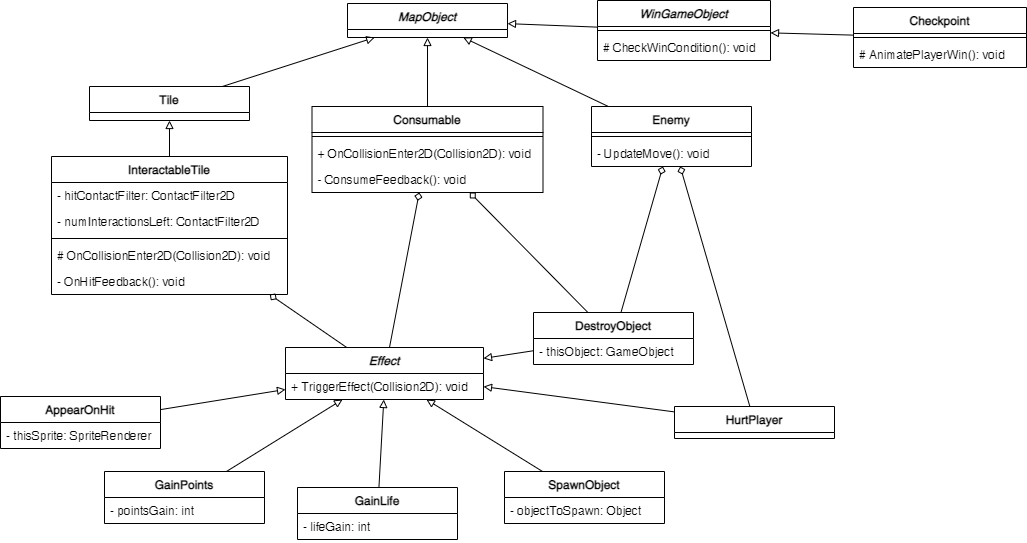

The diagram above was exported from draw.io. Its source (the exported page's mxGraphModel, read from the mxfile embedded in the PNG):
<mxGraphModel dx="1422" dy="865" grid="0" gridSize="10" guides="1" tooltips="1" connect="1" arrows="1" fold="1" page="0" pageScale="1" pageWidth="850" pageHeight="1100" math="0" shadow="0">
  <root>
    <mxCell id="0" />
    <mxCell id="1" parent="0" />
    <mxCell id="wg1gTFjGBbmrld---sxA-1" value="MapObject" style="swimlane;fontStyle=3;align=center;verticalAlign=top;childLayout=stackLayout;horizontal=1;startSize=26;horizontalStack=0;resizeParent=1;resizeParentMax=0;resizeLast=0;collapsible=1;marginBottom=0;" parent="1" vertex="1">
      <mxGeometry x="547" y="241" width="160" height="34" as="geometry" />
    </mxCell>
    <mxCell id="wg1gTFjGBbmrld---sxA-50" style="edgeStyle=none;rounded=0;orthogonalLoop=1;jettySize=auto;html=1;startArrow=none;startFill=0;endArrow=block;endFill=0;" parent="1" source="wg1gTFjGBbmrld---sxA-5" target="wg1gTFjGBbmrld---sxA-1" edge="1">
      <mxGeometry relative="1" as="geometry" />
    </mxCell>
    <mxCell id="wg1gTFjGBbmrld---sxA-5" value="Tile" style="swimlane;fontStyle=1;align=center;verticalAlign=top;childLayout=stackLayout;horizontal=1;startSize=26;horizontalStack=0;resizeParent=1;resizeParentMax=0;resizeLast=0;collapsible=1;marginBottom=0;" parent="1" vertex="1">
      <mxGeometry x="289" y="324" width="160" height="34" as="geometry" />
    </mxCell>
    <mxCell id="wg1gTFjGBbmrld---sxA-48" style="edgeStyle=none;rounded=0;orthogonalLoop=1;jettySize=auto;html=1;startArrow=diamond;startFill=0;endArrow=none;endFill=0;" parent="1" source="wg1gTFjGBbmrld---sxA-9" target="wg1gTFjGBbmrld---sxA-13" edge="1">
      <mxGeometry relative="1" as="geometry" />
    </mxCell>
    <mxCell id="wg1gTFjGBbmrld---sxA-49" style="edgeStyle=none;rounded=0;orthogonalLoop=1;jettySize=auto;html=1;startArrow=none;startFill=0;endArrow=block;endFill=0;" parent="1" source="wg1gTFjGBbmrld---sxA-9" target="wg1gTFjGBbmrld---sxA-5" edge="1">
      <mxGeometry relative="1" as="geometry" />
    </mxCell>
    <mxCell id="wg1gTFjGBbmrld---sxA-9" value="InteractableTile" style="swimlane;fontStyle=1;align=center;verticalAlign=top;childLayout=stackLayout;horizontal=1;startSize=26;horizontalStack=0;resizeParent=1;resizeParentMax=0;resizeLast=0;collapsible=1;marginBottom=0;" parent="1" vertex="1">
      <mxGeometry x="251" y="394" width="236" height="138" as="geometry" />
    </mxCell>
    <mxCell id="wg1gTFjGBbmrld---sxA-10" value="- hitContactFilter: ContactFilter2D" style="text;strokeColor=none;fillColor=none;align=left;verticalAlign=top;spacingLeft=4;spacingRight=4;overflow=hidden;rotatable=0;points=[[0,0.5],[1,0.5]];portConstraint=eastwest;" parent="wg1gTFjGBbmrld---sxA-9" vertex="1">
      <mxGeometry y="26" width="236" height="26" as="geometry" />
    </mxCell>
    <mxCell id="7zPeiAmTDNcZlnCqpqEi-1" value="- numInteractionsLeft: ContactFilter2D" style="text;strokeColor=none;fillColor=none;align=left;verticalAlign=top;spacingLeft=4;spacingRight=4;overflow=hidden;rotatable=0;points=[[0,0.5],[1,0.5]];portConstraint=eastwest;" parent="wg1gTFjGBbmrld---sxA-9" vertex="1">
      <mxGeometry y="52" width="236" height="26" as="geometry" />
    </mxCell>
    <mxCell id="wg1gTFjGBbmrld---sxA-11" value="" style="line;strokeWidth=1;fillColor=none;align=left;verticalAlign=middle;spacingTop=-1;spacingLeft=3;spacingRight=3;rotatable=0;labelPosition=right;points=[];portConstraint=eastwest;" parent="wg1gTFjGBbmrld---sxA-9" vertex="1">
      <mxGeometry y="78" width="236" height="8" as="geometry" />
    </mxCell>
    <mxCell id="wg1gTFjGBbmrld---sxA-12" value="# OnCollisionEnter2D(Collision2D): void" style="text;strokeColor=none;fillColor=none;align=left;verticalAlign=top;spacingLeft=4;spacingRight=4;overflow=hidden;rotatable=0;points=[[0,0.5],[1,0.5]];portConstraint=eastwest;" parent="wg1gTFjGBbmrld---sxA-9" vertex="1">
      <mxGeometry y="86" width="236" height="26" as="geometry" />
    </mxCell>
    <mxCell id="wg1gTFjGBbmrld---sxA-67" value="- OnHitFeedback(): void" style="text;strokeColor=none;fillColor=none;align=left;verticalAlign=top;spacingLeft=4;spacingRight=4;overflow=hidden;rotatable=0;points=[[0,0.5],[1,0.5]];portConstraint=eastwest;" parent="wg1gTFjGBbmrld---sxA-9" vertex="1">
      <mxGeometry y="112" width="236" height="26" as="geometry" />
    </mxCell>
    <mxCell id="wg1gTFjGBbmrld---sxA-13" value="Effect" style="swimlane;fontStyle=3;align=center;verticalAlign=top;childLayout=stackLayout;horizontal=1;startSize=26;horizontalStack=0;resizeParent=1;resizeParentMax=0;resizeLast=0;collapsible=1;marginBottom=0;" parent="1" vertex="1">
      <mxGeometry x="485" y="585" width="198" height="52" as="geometry" />
    </mxCell>
    <mxCell id="wg1gTFjGBbmrld---sxA-16" value="+ TriggerEffect(Collision2D): void" style="text;strokeColor=none;fillColor=none;align=left;verticalAlign=top;spacingLeft=4;spacingRight=4;overflow=hidden;rotatable=0;points=[[0,0.5],[1,0.5]];portConstraint=eastwest;" parent="wg1gTFjGBbmrld---sxA-13" vertex="1">
      <mxGeometry y="26" width="198" height="26" as="geometry" />
    </mxCell>
    <mxCell id="wg1gTFjGBbmrld---sxA-47" style="rounded=0;orthogonalLoop=1;jettySize=auto;html=1;endArrow=none;endFill=0;startArrow=diamond;startFill=0;" parent="1" source="wg1gTFjGBbmrld---sxA-17" target="wg1gTFjGBbmrld---sxA-13" edge="1">
      <mxGeometry relative="1" as="geometry" />
    </mxCell>
    <mxCell id="wg1gTFjGBbmrld---sxA-52" style="edgeStyle=none;rounded=0;orthogonalLoop=1;jettySize=auto;html=1;startArrow=none;startFill=0;endArrow=block;endFill=0;" parent="1" source="wg1gTFjGBbmrld---sxA-17" target="wg1gTFjGBbmrld---sxA-1" edge="1">
      <mxGeometry relative="1" as="geometry" />
    </mxCell>
    <mxCell id="wg1gTFjGBbmrld---sxA-88" style="edgeStyle=none;rounded=0;orthogonalLoop=1;jettySize=auto;html=1;startArrow=diamond;startFill=0;endArrow=none;endFill=0;" parent="1" source="wg1gTFjGBbmrld---sxA-17" target="wg1gTFjGBbmrld---sxA-80" edge="1">
      <mxGeometry relative="1" as="geometry" />
    </mxCell>
    <mxCell id="wg1gTFjGBbmrld---sxA-17" value="Consumable" style="swimlane;fontStyle=1;align=center;verticalAlign=top;childLayout=stackLayout;horizontal=1;startSize=26;horizontalStack=0;resizeParent=1;resizeParentMax=0;resizeLast=0;collapsible=1;marginBottom=0;" parent="1" vertex="1">
      <mxGeometry x="511.5" y="344" width="231" height="86" as="geometry" />
    </mxCell>
    <mxCell id="wg1gTFjGBbmrld---sxA-19" value="" style="line;strokeWidth=1;fillColor=none;align=left;verticalAlign=middle;spacingTop=-1;spacingLeft=3;spacingRight=3;rotatable=0;labelPosition=right;points=[];portConstraint=eastwest;" parent="wg1gTFjGBbmrld---sxA-17" vertex="1">
      <mxGeometry y="26" width="231" height="8" as="geometry" />
    </mxCell>
    <mxCell id="wg1gTFjGBbmrld---sxA-20" value="+ OnCollisionEnter2D(Collision2D): void" style="text;strokeColor=none;fillColor=none;align=left;verticalAlign=top;spacingLeft=4;spacingRight=4;overflow=hidden;rotatable=0;points=[[0,0.5],[1,0.5]];portConstraint=eastwest;" parent="wg1gTFjGBbmrld---sxA-17" vertex="1">
      <mxGeometry y="34" width="231" height="26" as="geometry" />
    </mxCell>
    <mxCell id="wg1gTFjGBbmrld---sxA-68" value="- ConsumeFeedback(): void" style="text;strokeColor=none;fillColor=none;align=left;verticalAlign=top;spacingLeft=4;spacingRight=4;overflow=hidden;rotatable=0;points=[[0,0.5],[1,0.5]];portConstraint=eastwest;" parent="wg1gTFjGBbmrld---sxA-17" vertex="1">
      <mxGeometry y="60" width="231" height="26" as="geometry" />
    </mxCell>
    <mxCell id="wg1gTFjGBbmrld---sxA-51" style="edgeStyle=none;rounded=0;orthogonalLoop=1;jettySize=auto;html=1;startArrow=none;startFill=0;endArrow=block;endFill=0;" parent="1" source="wg1gTFjGBbmrld---sxA-21" target="wg1gTFjGBbmrld---sxA-1" edge="1">
      <mxGeometry relative="1" as="geometry" />
    </mxCell>
    <mxCell id="wg1gTFjGBbmrld---sxA-85" style="edgeStyle=none;rounded=0;orthogonalLoop=1;jettySize=auto;html=1;startArrow=diamond;startFill=0;endArrow=none;endFill=0;" parent="1" source="wg1gTFjGBbmrld---sxA-21" target="wg1gTFjGBbmrld---sxA-80" edge="1">
      <mxGeometry relative="1" as="geometry" />
    </mxCell>
    <mxCell id="wg1gTFjGBbmrld---sxA-86" style="edgeStyle=none;rounded=0;orthogonalLoop=1;jettySize=auto;html=1;startArrow=diamond;startFill=0;endArrow=none;endFill=0;" parent="1" source="wg1gTFjGBbmrld---sxA-21" target="wg1gTFjGBbmrld---sxA-45" edge="1">
      <mxGeometry relative="1" as="geometry" />
    </mxCell>
    <mxCell id="wg1gTFjGBbmrld---sxA-21" value="Enemy" style="swimlane;fontStyle=1;align=center;verticalAlign=top;childLayout=stackLayout;horizontal=1;startSize=26;horizontalStack=0;resizeParent=1;resizeParentMax=0;resizeLast=0;collapsible=1;marginBottom=0;" parent="1" vertex="1">
      <mxGeometry x="791" y="344" width="160" height="60" as="geometry" />
    </mxCell>
    <mxCell id="wg1gTFjGBbmrld---sxA-23" value="" style="line;strokeWidth=1;fillColor=none;align=left;verticalAlign=middle;spacingTop=-1;spacingLeft=3;spacingRight=3;rotatable=0;labelPosition=right;points=[];portConstraint=eastwest;" parent="wg1gTFjGBbmrld---sxA-21" vertex="1">
      <mxGeometry y="26" width="160" height="8" as="geometry" />
    </mxCell>
    <mxCell id="wg1gTFjGBbmrld---sxA-24" value="- UpdateMove(): void" style="text;strokeColor=none;fillColor=none;align=left;verticalAlign=top;spacingLeft=4;spacingRight=4;overflow=hidden;rotatable=0;points=[[0,0.5],[1,0.5]];portConstraint=eastwest;" parent="wg1gTFjGBbmrld---sxA-21" vertex="1">
      <mxGeometry y="34" width="160" height="26" as="geometry" />
    </mxCell>
    <mxCell id="wg1gTFjGBbmrld---sxA-57" style="edgeStyle=none;rounded=0;orthogonalLoop=1;jettySize=auto;html=1;startArrow=none;startFill=0;endArrow=block;endFill=0;" parent="1" source="wg1gTFjGBbmrld---sxA-35" target="wg1gTFjGBbmrld---sxA-13" edge="1">
      <mxGeometry relative="1" as="geometry" />
    </mxCell>
    <mxCell id="wg1gTFjGBbmrld---sxA-35" value="AppearOnHit" style="swimlane;fontStyle=1;align=center;verticalAlign=top;childLayout=stackLayout;horizontal=1;startSize=26;horizontalStack=0;resizeParent=1;resizeParentMax=0;resizeLast=0;collapsible=1;marginBottom=0;" parent="1" vertex="1">
      <mxGeometry x="200" y="634" width="160" height="52" as="geometry" />
    </mxCell>
    <mxCell id="wg1gTFjGBbmrld---sxA-36" value="- thisSprite: SpriteRenderer" style="text;strokeColor=none;fillColor=none;align=left;verticalAlign=top;spacingLeft=4;spacingRight=4;overflow=hidden;rotatable=0;points=[[0,0.5],[1,0.5]];portConstraint=eastwest;" parent="wg1gTFjGBbmrld---sxA-35" vertex="1">
      <mxGeometry y="26" width="160" height="26" as="geometry" />
    </mxCell>
    <mxCell id="wg1gTFjGBbmrld---sxA-55" style="edgeStyle=none;rounded=0;orthogonalLoop=1;jettySize=auto;html=1;startArrow=none;startFill=0;endArrow=block;endFill=0;" parent="1" source="wg1gTFjGBbmrld---sxA-41" target="wg1gTFjGBbmrld---sxA-13" edge="1">
      <mxGeometry relative="1" as="geometry" />
    </mxCell>
    <mxCell id="wg1gTFjGBbmrld---sxA-41" value="SpawnObject" style="swimlane;fontStyle=1;align=center;verticalAlign=top;childLayout=stackLayout;horizontal=1;startSize=26;horizontalStack=0;resizeParent=1;resizeParentMax=0;resizeLast=0;collapsible=1;marginBottom=0;" parent="1" vertex="1">
      <mxGeometry x="704" y="709" width="160" height="52" as="geometry" />
    </mxCell>
    <mxCell id="wg1gTFjGBbmrld---sxA-42" value="- objectToSpawn: Object" style="text;strokeColor=none;fillColor=none;align=left;verticalAlign=top;spacingLeft=4;spacingRight=4;overflow=hidden;rotatable=0;points=[[0,0.5],[1,0.5]];portConstraint=eastwest;" parent="wg1gTFjGBbmrld---sxA-41" vertex="1">
      <mxGeometry y="26" width="160" height="26" as="geometry" />
    </mxCell>
    <mxCell id="wg1gTFjGBbmrld---sxA-54" style="edgeStyle=none;rounded=0;orthogonalLoop=1;jettySize=auto;html=1;startArrow=none;startFill=0;endArrow=block;endFill=0;" parent="1" source="wg1gTFjGBbmrld---sxA-43" target="wg1gTFjGBbmrld---sxA-13" edge="1">
      <mxGeometry relative="1" as="geometry" />
    </mxCell>
    <mxCell id="wg1gTFjGBbmrld---sxA-43" value="GainPoints" style="swimlane;fontStyle=1;align=center;verticalAlign=top;childLayout=stackLayout;horizontal=1;startSize=26;horizontalStack=0;resizeParent=1;resizeParentMax=0;resizeLast=0;collapsible=1;marginBottom=0;" parent="1" vertex="1">
      <mxGeometry x="304" y="709" width="160" height="52" as="geometry" />
    </mxCell>
    <mxCell id="wg1gTFjGBbmrld---sxA-44" value="- pointsGain: int" style="text;strokeColor=none;fillColor=none;align=left;verticalAlign=top;spacingLeft=4;spacingRight=4;overflow=hidden;rotatable=0;points=[[0,0.5],[1,0.5]];portConstraint=eastwest;" parent="wg1gTFjGBbmrld---sxA-43" vertex="1">
      <mxGeometry y="26" width="160" height="26" as="geometry" />
    </mxCell>
    <mxCell id="wg1gTFjGBbmrld---sxA-53" style="edgeStyle=none;rounded=0;orthogonalLoop=1;jettySize=auto;html=1;startArrow=none;startFill=0;endArrow=block;endFill=0;" parent="1" source="wg1gTFjGBbmrld---sxA-45" target="wg1gTFjGBbmrld---sxA-13" edge="1">
      <mxGeometry relative="1" as="geometry" />
    </mxCell>
    <mxCell id="wg1gTFjGBbmrld---sxA-45" value="HurtPlayer" style="swimlane;fontStyle=1;align=center;verticalAlign=top;childLayout=stackLayout;horizontal=1;startSize=26;horizontalStack=0;resizeParent=1;resizeParentMax=0;resizeLast=0;collapsible=1;marginBottom=0;" parent="1" vertex="1">
      <mxGeometry x="874" y="644" width="160" height="32" as="geometry" />
    </mxCell>
    <mxCell id="wg1gTFjGBbmrld---sxA-77" style="edgeStyle=none;rounded=0;orthogonalLoop=1;jettySize=auto;html=1;startArrow=none;startFill=0;endArrow=block;endFill=0;" parent="1" source="wg1gTFjGBbmrld---sxA-75" target="wg1gTFjGBbmrld---sxA-16" edge="1">
      <mxGeometry relative="1" as="geometry" />
    </mxCell>
    <mxCell id="wg1gTFjGBbmrld---sxA-75" value="GainLife" style="swimlane;fontStyle=1;align=center;verticalAlign=top;childLayout=stackLayout;horizontal=1;startSize=26;horizontalStack=0;resizeParent=1;resizeParentMax=0;resizeLast=0;collapsible=1;marginBottom=0;" parent="1" vertex="1">
      <mxGeometry x="497" y="725" width="160" height="52" as="geometry" />
    </mxCell>
    <mxCell id="wg1gTFjGBbmrld---sxA-76" value="- lifeGain: int" style="text;strokeColor=none;fillColor=none;align=left;verticalAlign=top;spacingLeft=4;spacingRight=4;overflow=hidden;rotatable=0;points=[[0,0.5],[1,0.5]];portConstraint=eastwest;" parent="wg1gTFjGBbmrld---sxA-75" vertex="1">
      <mxGeometry y="26" width="160" height="26" as="geometry" />
    </mxCell>
    <mxCell id="wg1gTFjGBbmrld---sxA-83" style="edgeStyle=none;rounded=0;orthogonalLoop=1;jettySize=auto;html=1;startArrow=none;startFill=0;endArrow=block;endFill=0;" parent="1" source="wg1gTFjGBbmrld---sxA-80" target="wg1gTFjGBbmrld---sxA-13" edge="1">
      <mxGeometry relative="1" as="geometry" />
    </mxCell>
    <mxCell id="wg1gTFjGBbmrld---sxA-80" value="DestroyObject" style="swimlane;fontStyle=1;align=center;verticalAlign=top;childLayout=stackLayout;horizontal=1;startSize=26;horizontalStack=0;resizeParent=1;resizeParentMax=0;resizeLast=0;collapsible=1;marginBottom=0;" parent="1" vertex="1">
      <mxGeometry x="733" y="550" width="160" height="52" as="geometry" />
    </mxCell>
    <mxCell id="wg1gTFjGBbmrld---sxA-81" value="- thisObject: GameObject" style="text;strokeColor=none;fillColor=none;align=left;verticalAlign=top;spacingLeft=4;spacingRight=4;overflow=hidden;rotatable=0;points=[[0,0.5],[1,0.5]];portConstraint=eastwest;" parent="wg1gTFjGBbmrld---sxA-80" vertex="1">
      <mxGeometry y="26" width="160" height="26" as="geometry" />
    </mxCell>
    <mxCell id="wg1gTFjGBbmrld---sxA-113" style="edgeStyle=none;rounded=0;orthogonalLoop=1;jettySize=auto;html=1;startArrow=none;startFill=0;endArrow=block;endFill=0;" parent="1" source="wg1gTFjGBbmrld---sxA-101" target="wg1gTFjGBbmrld---sxA-109" edge="1">
      <mxGeometry relative="1" as="geometry" />
    </mxCell>
    <mxCell id="wg1gTFjGBbmrld---sxA-101" value="Checkpoint" style="swimlane;fontStyle=1;align=center;verticalAlign=top;childLayout=stackLayout;horizontal=1;startSize=26;horizontalStack=0;resizeParent=1;resizeParentMax=0;resizeLast=0;collapsible=1;marginBottom=0;" parent="1" vertex="1">
      <mxGeometry x="1053" y="245" width="173" height="60" as="geometry" />
    </mxCell>
    <mxCell id="wg1gTFjGBbmrld---sxA-102" value="" style="line;strokeWidth=1;fillColor=none;align=left;verticalAlign=middle;spacingTop=-1;spacingLeft=3;spacingRight=3;rotatable=0;labelPosition=right;points=[];portConstraint=eastwest;" parent="wg1gTFjGBbmrld---sxA-101" vertex="1">
      <mxGeometry y="26" width="173" height="8" as="geometry" />
    </mxCell>
    <mxCell id="wg1gTFjGBbmrld---sxA-103" value="# AnimatePlayerWin(): void" style="text;strokeColor=none;fillColor=none;align=left;verticalAlign=top;spacingLeft=4;spacingRight=4;overflow=hidden;rotatable=0;points=[[0,0.5],[1,0.5]];portConstraint=eastwest;" parent="wg1gTFjGBbmrld---sxA-101" vertex="1">
      <mxGeometry y="34" width="173" height="26" as="geometry" />
    </mxCell>
    <mxCell id="wg1gTFjGBbmrld---sxA-112" style="edgeStyle=none;rounded=0;orthogonalLoop=1;jettySize=auto;html=1;startArrow=none;startFill=0;endArrow=block;endFill=0;" parent="1" source="wg1gTFjGBbmrld---sxA-109" target="wg1gTFjGBbmrld---sxA-1" edge="1">
      <mxGeometry relative="1" as="geometry" />
    </mxCell>
    <mxCell id="wg1gTFjGBbmrld---sxA-109" value="WinGameObject" style="swimlane;fontStyle=3;align=center;verticalAlign=top;childLayout=stackLayout;horizontal=1;startSize=26;horizontalStack=0;resizeParent=1;resizeParentMax=0;resizeLast=0;collapsible=1;marginBottom=0;" parent="1" vertex="1">
      <mxGeometry x="797" y="238" width="173" height="60" as="geometry" />
    </mxCell>
    <mxCell id="wg1gTFjGBbmrld---sxA-110" value="" style="line;strokeWidth=1;fillColor=none;align=left;verticalAlign=middle;spacingTop=-1;spacingLeft=3;spacingRight=3;rotatable=0;labelPosition=right;points=[];portConstraint=eastwest;" parent="wg1gTFjGBbmrld---sxA-109" vertex="1">
      <mxGeometry y="26" width="173" height="8" as="geometry" />
    </mxCell>
    <mxCell id="wg1gTFjGBbmrld---sxA-111" value="# CheckWinCondition(): void" style="text;strokeColor=none;fillColor=none;align=left;verticalAlign=top;spacingLeft=4;spacingRight=4;overflow=hidden;rotatable=0;points=[[0,0.5],[1,0.5]];portConstraint=eastwest;" parent="wg1gTFjGBbmrld---sxA-109" vertex="1">
      <mxGeometry y="34" width="173" height="26" as="geometry" />
    </mxCell>
  </root>
</mxGraphModel>